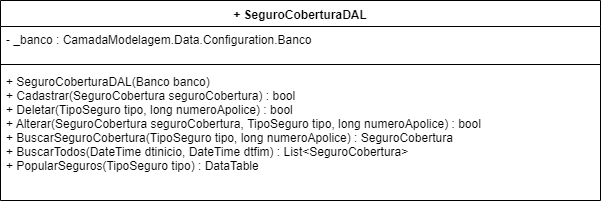

The diagram above was exported from draw.io. Its source (the exported page's mxGraphModel, read from the mxfile embedded in the PNG):
<mxGraphModel dx="1132" dy="349" grid="1" gridSize="10" guides="1" tooltips="1" connect="1" arrows="1" fold="1" page="1" pageScale="1" pageWidth="1169" pageHeight="827" math="0" shadow="0">
  <root>
    <mxCell id="0" />
    <mxCell id="1" parent="0" />
    <mxCell id="MYMX8F3CuHnzxPZbWVWI-5" value="+ SeguroCoberturaDAL" style="swimlane;fontStyle=1;align=center;verticalAlign=top;childLayout=stackLayout;horizontal=1;startSize=26;horizontalStack=0;resizeParent=1;resizeParentMax=0;resizeLast=0;collapsible=1;marginBottom=0;" parent="1" vertex="1">
      <mxGeometry x="10" y="70" width="600" height="200" as="geometry" />
    </mxCell>
    <mxCell id="MYMX8F3CuHnzxPZbWVWI-6" value="- _banco : CamadaModelagem.Data.Configuration.Banco" style="text;strokeColor=none;fillColor=none;align=left;verticalAlign=top;spacingLeft=4;spacingRight=4;overflow=hidden;rotatable=0;points=[[0,0.5],[1,0.5]];portConstraint=eastwest;" parent="MYMX8F3CuHnzxPZbWVWI-5" vertex="1">
      <mxGeometry y="26" width="600" height="34" as="geometry" />
    </mxCell>
    <mxCell id="MYMX8F3CuHnzxPZbWVWI-7" value="" style="line;strokeWidth=1;fillColor=none;align=left;verticalAlign=middle;spacingTop=-1;spacingLeft=3;spacingRight=3;rotatable=0;labelPosition=right;points=[];portConstraint=eastwest;" parent="MYMX8F3CuHnzxPZbWVWI-5" vertex="1">
      <mxGeometry y="60" width="600" height="8" as="geometry" />
    </mxCell>
    <mxCell id="MYMX8F3CuHnzxPZbWVWI-8" value="+ SeguroCoberturaDAL(Banco banco)&#10;+ Cadastrar(SeguroCobertura seguroCobertura) : bool&#10;+ Deletar(TipoSeguro tipo, long numeroApolice) : bool&#10;+ Alterar(SeguroCobertura seguroCobertura, TipoSeguro tipo, long numeroApolice) : bool&#10;+ BuscarSeguroCobertura(TipoSeguro tipo, long numeroApolice) : SeguroCobertura&#10;+ BuscarTodos(DateTime dtinicio, DateTime dtfim) : List&lt;SeguroCobertura&gt;&#10;+ PopularSeguros(TipoSeguro tipo) : DataTable&#10;" style="text;strokeColor=none;fillColor=none;align=left;verticalAlign=top;spacingLeft=4;spacingRight=4;overflow=hidden;rotatable=0;points=[[0,0.5],[1,0.5]];portConstraint=eastwest;" parent="MYMX8F3CuHnzxPZbWVWI-5" vertex="1">
      <mxGeometry y="68" width="600" height="132" as="geometry" />
    </mxCell>
  </root>
</mxGraphModel>